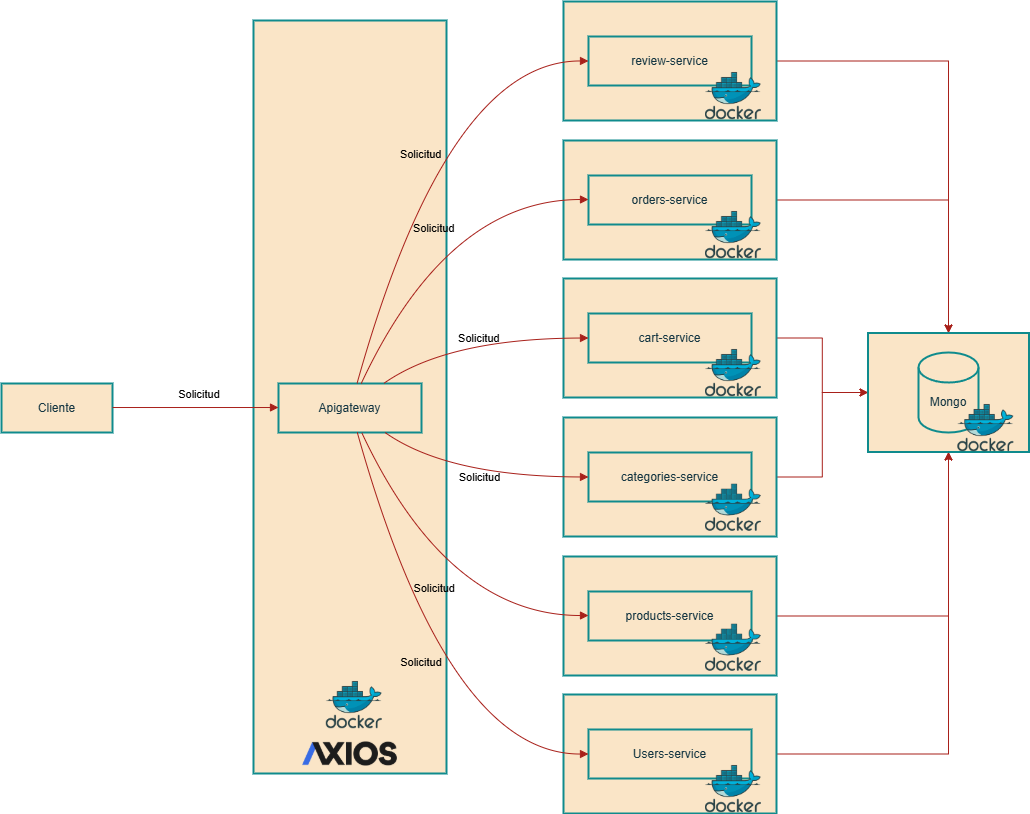

The diagram above was exported from draw.io. Its source (the exported page's mxGraphModel, read from the mxfile embedded in the PNG):
<mxGraphModel dx="1444" dy="833" grid="1" gridSize="10" guides="1" tooltips="1" connect="1" arrows="1" fold="1" page="1" pageScale="1" pageWidth="1654" pageHeight="2336" background="#ffffff" math="0" shadow="0">
  <root>
    <mxCell id="0" />
    <mxCell id="1" parent="0" />
    <mxCell id="WJxLE4GH0EOzibFcXHQD-25" style="edgeStyle=orthogonalEdgeStyle;rounded=0;orthogonalLoop=1;jettySize=auto;html=1;exitX=1;exitY=0.5;exitDx=0;exitDy=0;entryX=0.5;entryY=0;entryDx=0;entryDy=0;labelBackgroundColor=none;strokeColor=#A8201A;fontColor=default;" edge="1" parent="1" source="2" target="9">
      <mxGeometry relative="1" as="geometry" />
    </mxCell>
    <mxCell id="2" value="Microservicio6" style="whiteSpace=wrap;strokeWidth=2;labelBackgroundColor=none;fillColor=#FAE5C7;strokeColor=#0F8B8D;fontColor=#143642;" parent="1" vertex="1">
      <mxGeometry x="595" y="8" width="213" height="119" as="geometry" />
    </mxCell>
    <mxCell id="WJxLE4GH0EOzibFcXHQD-32" style="edgeStyle=orthogonalEdgeStyle;rounded=0;orthogonalLoop=1;jettySize=auto;html=1;exitX=1;exitY=0.5;exitDx=0;exitDy=0;entryX=0.5;entryY=0;entryDx=0;entryDy=0;labelBackgroundColor=none;strokeColor=#A8201A;fontColor=default;" edge="1" parent="1" source="3" target="9">
      <mxGeometry relative="1" as="geometry" />
    </mxCell>
    <mxCell id="3" value="Microservicio5" style="whiteSpace=wrap;strokeWidth=2;labelBackgroundColor=none;fillColor=#FAE5C7;strokeColor=#0F8B8D;fontColor=#143642;" parent="1" vertex="1">
      <mxGeometry x="595" y="147" width="213" height="119" as="geometry" />
    </mxCell>
    <mxCell id="WJxLE4GH0EOzibFcXHQD-27" style="edgeStyle=orthogonalEdgeStyle;rounded=0;orthogonalLoop=1;jettySize=auto;html=1;exitX=1;exitY=0.5;exitDx=0;exitDy=0;entryX=0;entryY=0.5;entryDx=0;entryDy=0;labelBackgroundColor=none;strokeColor=#A8201A;fontColor=default;" edge="1" parent="1" source="4" target="9">
      <mxGeometry relative="1" as="geometry" />
    </mxCell>
    <mxCell id="4" value="Microservicio4" style="whiteSpace=wrap;strokeWidth=2;labelBackgroundColor=none;fillColor=#FAE5C7;strokeColor=#0F8B8D;fontColor=#143642;" parent="1" vertex="1">
      <mxGeometry x="595" y="285" width="213" height="119" as="geometry" />
    </mxCell>
    <mxCell id="WJxLE4GH0EOzibFcXHQD-29" style="edgeStyle=orthogonalEdgeStyle;rounded=0;orthogonalLoop=1;jettySize=auto;html=1;exitX=1;exitY=0.5;exitDx=0;exitDy=0;entryX=0;entryY=0.5;entryDx=0;entryDy=0;labelBackgroundColor=none;strokeColor=#A8201A;fontColor=default;" edge="1" parent="1" source="5" target="9">
      <mxGeometry relative="1" as="geometry" />
    </mxCell>
    <mxCell id="5" value="Microservicio3" style="whiteSpace=wrap;strokeWidth=2;labelBackgroundColor=none;fillColor=#FAE5C7;strokeColor=#0F8B8D;fontColor=#143642;" parent="1" vertex="1">
      <mxGeometry x="595" y="424" width="213" height="119" as="geometry" />
    </mxCell>
    <mxCell id="WJxLE4GH0EOzibFcXHQD-30" style="edgeStyle=orthogonalEdgeStyle;rounded=0;orthogonalLoop=1;jettySize=auto;html=1;exitX=1;exitY=0.5;exitDx=0;exitDy=0;entryX=0.5;entryY=1;entryDx=0;entryDy=0;labelBackgroundColor=none;strokeColor=#A8201A;fontColor=default;" edge="1" parent="1" source="6" target="9">
      <mxGeometry relative="1" as="geometry" />
    </mxCell>
    <mxCell id="6" value="Microservicio2" style="whiteSpace=wrap;strokeWidth=2;labelBackgroundColor=none;fillColor=#FAE5C7;strokeColor=#0F8B8D;fontColor=#143642;" parent="1" vertex="1">
      <mxGeometry x="595" y="563" width="213" height="119" as="geometry" />
    </mxCell>
    <mxCell id="WJxLE4GH0EOzibFcXHQD-31" style="edgeStyle=orthogonalEdgeStyle;rounded=0;orthogonalLoop=1;jettySize=auto;html=1;exitX=1;exitY=0.5;exitDx=0;exitDy=0;entryX=0.5;entryY=1;entryDx=0;entryDy=0;labelBackgroundColor=none;strokeColor=#A8201A;fontColor=default;" edge="1" parent="1" source="7" target="9">
      <mxGeometry relative="1" as="geometry" />
    </mxCell>
    <mxCell id="7" value="Microservicio1" style="whiteSpace=wrap;strokeWidth=2;labelBackgroundColor=none;fillColor=#FAE5C7;strokeColor=#0F8B8D;fontColor=#143642;" parent="1" vertex="1">
      <mxGeometry x="595" y="701" width="213" height="119" as="geometry" />
    </mxCell>
    <mxCell id="8" value="Apigateway" style="whiteSpace=wrap;strokeWidth=2;labelBackgroundColor=none;fillColor=#FAE5C7;strokeColor=#0F8B8D;fontColor=#143642;" parent="1" vertex="1">
      <mxGeometry x="285" y="27" width="193" height="753" as="geometry" />
    </mxCell>
    <mxCell id="9" value="Cliente" style="whiteSpace=wrap;strokeWidth=2;labelBackgroundColor=none;fillColor=#FAE5C7;strokeColor=#0F8B8D;fontColor=#143642;" parent="1" vertex="1">
      <mxGeometry x="899.5" y="339.5" width="161" height="119" as="geometry" />
    </mxCell>
    <mxCell id="10" value="Cliente" style="whiteSpace=wrap;strokeWidth=2;labelBackgroundColor=none;fillColor=#FAE5C7;strokeColor=#0F8B8D;fontColor=#143642;" parent="1" vertex="1">
      <mxGeometry x="33" y="390" width="111" height="49" as="geometry" />
    </mxCell>
    <mxCell id="11" value="Apigateway" style="whiteSpace=wrap;strokeWidth=2;labelBackgroundColor=none;fillColor=#FAE5C7;strokeColor=#0F8B8D;fontColor=#143642;" parent="1" vertex="1">
      <mxGeometry x="310" y="390" width="143" height="49" as="geometry" />
    </mxCell>
    <mxCell id="12" value="Users-service" style="whiteSpace=wrap;strokeWidth=2;labelBackgroundColor=none;fillColor=#FAE5C7;strokeColor=#0F8B8D;fontColor=#143642;" parent="1" vertex="1">
      <mxGeometry x="620" y="736" width="163" height="49" as="geometry" />
    </mxCell>
    <mxCell id="13" value="products-service" style="whiteSpace=wrap;strokeWidth=2;labelBackgroundColor=none;fillColor=#FAE5C7;strokeColor=#0F8B8D;fontColor=#143642;" parent="1" vertex="1">
      <mxGeometry x="620" y="598" width="163" height="49" as="geometry" />
    </mxCell>
    <mxCell id="14" value="categories-service" style="whiteSpace=wrap;strokeWidth=2;labelBackgroundColor=none;fillColor=#FAE5C7;strokeColor=#0F8B8D;fontColor=#143642;" parent="1" vertex="1">
      <mxGeometry x="620" y="459" width="163" height="49" as="geometry" />
    </mxCell>
    <mxCell id="15" value="cart-service" style="whiteSpace=wrap;strokeWidth=2;labelBackgroundColor=none;fillColor=#FAE5C7;strokeColor=#0F8B8D;fontColor=#143642;" parent="1" vertex="1">
      <mxGeometry x="620" y="320" width="163" height="49" as="geometry" />
    </mxCell>
    <mxCell id="16" value="orders-service" style="whiteSpace=wrap;strokeWidth=2;labelBackgroundColor=none;fillColor=#FAE5C7;strokeColor=#0F8B8D;fontColor=#143642;" parent="1" vertex="1">
      <mxGeometry x="620" y="182" width="163" height="49" as="geometry" />
    </mxCell>
    <mxCell id="17" value="review-service" style="whiteSpace=wrap;strokeWidth=2;labelBackgroundColor=none;fillColor=#FAE5C7;strokeColor=#0F8B8D;fontColor=#143642;" parent="1" vertex="1">
      <mxGeometry x="620" y="43" width="163" height="49" as="geometry" />
    </mxCell>
    <mxCell id="18" value="Solicitud" style="curved=1;startArrow=none;endArrow=block;exitX=1;exitY=0.49;entryX=0;entryY=0.49;labelBackgroundColor=none;strokeColor=#A8201A;fontColor=default;" parent="1" source="10" target="11" edge="1">
      <mxGeometry x="0.0361" y="14" relative="1" as="geometry">
        <Array as="points" />
        <mxPoint x="1" as="offset" />
      </mxGeometry>
    </mxCell>
    <mxCell id="19" value="Solicitud" style="curved=1;startArrow=none;endArrow=block;exitX=0.55;exitY=0.99;entryX=0;entryY=0.5;labelBackgroundColor=none;strokeColor=#A8201A;fontColor=default;" parent="1" source="11" target="12" edge="1">
      <mxGeometry relative="1" as="geometry">
        <Array as="points">
          <mxPoint x="479" y="761" />
        </Array>
      </mxGeometry>
    </mxCell>
    <mxCell id="20" value="Solicitud" style="curved=1;startArrow=none;endArrow=block;exitX=0.58;exitY=0.99;entryX=0;entryY=0.49;labelBackgroundColor=none;strokeColor=#A8201A;fontColor=default;" parent="1" source="11" target="13" edge="1">
      <mxGeometry relative="1" as="geometry">
        <Array as="points">
          <mxPoint x="479" y="622" />
        </Array>
      </mxGeometry>
    </mxCell>
    <mxCell id="21" value="Solicitud" style="curved=1;startArrow=none;endArrow=block;exitX=0.74;exitY=0.99;entryX=0;entryY=0.5;labelBackgroundColor=none;strokeColor=#A8201A;fontColor=default;" parent="1" source="11" target="14" edge="1">
      <mxGeometry relative="1" as="geometry">
        <Array as="points">
          <mxPoint x="479" y="483" />
        </Array>
      </mxGeometry>
    </mxCell>
    <mxCell id="22" value="Solicitud" style="curved=1;startArrow=none;endArrow=block;exitX=0.74;exitY=-0.01;entryX=0;entryY=0.5;labelBackgroundColor=none;strokeColor=#A8201A;fontColor=default;" parent="1" source="11" target="15" edge="1">
      <mxGeometry relative="1" as="geometry">
        <Array as="points">
          <mxPoint x="479" y="345" />
        </Array>
      </mxGeometry>
    </mxCell>
    <mxCell id="23" value="Solicitud" style="curved=1;startArrow=none;endArrow=block;exitX=0.58;exitY=-0.01;entryX=0;entryY=0.49;labelBackgroundColor=none;strokeColor=#A8201A;fontColor=default;" parent="1" source="11" target="16" edge="1">
      <mxGeometry relative="1" as="geometry">
        <Array as="points">
          <mxPoint x="479" y="206" />
        </Array>
      </mxGeometry>
    </mxCell>
    <mxCell id="24" value="Solicitud" style="curved=1;startArrow=none;endArrow=block;exitX=0.55;exitY=-0.01;entryX=0;entryY=0.5;labelBackgroundColor=none;strokeColor=#A8201A;fontColor=default;" parent="1" source="11" target="17" edge="1">
      <mxGeometry relative="1" as="geometry">
        <Array as="points">
          <mxPoint x="479" y="67" />
        </Array>
      </mxGeometry>
    </mxCell>
    <mxCell id="WJxLE4GH0EOzibFcXHQD-24" value="" style="shape=cylinder3;whiteSpace=wrap;html=1;boundedLbl=1;backgroundOutline=1;size=15;strokeWidth=2;labelBackgroundColor=none;fillColor=#FAE5C7;strokeColor=#0F8B8D;fontColor=#143642;" vertex="1" parent="1">
      <mxGeometry x="950" y="359" width="60" height="80" as="geometry" />
    </mxCell>
    <mxCell id="WJxLE4GH0EOzibFcXHQD-33" value="Mongo" style="text;html=1;align=center;verticalAlign=middle;whiteSpace=wrap;rounded=0;labelBackgroundColor=none;fontColor=#143642;" vertex="1" parent="1">
      <mxGeometry x="950" y="394" width="60" height="30" as="geometry" />
    </mxCell>
    <mxCell id="WJxLE4GH0EOzibFcXHQD-48" value="" style="shape=image;verticalLabelPosition=bottom;labelBackgroundColor=default;verticalAlign=top;aspect=fixed;imageAspect=0;image=https://upload.wikimedia.org/wikipedia/commons/thumb/c/c8/Axios_logo_%282020%29.svg/2560px-Axios_logo_%282020%29.svg.png;" vertex="1" parent="1">
      <mxGeometry x="334.13" y="748.5" width="94.74" height="24" as="geometry" />
    </mxCell>
    <mxCell id="WJxLE4GH0EOzibFcXHQD-49" value="" style="shape=image;verticalLabelPosition=bottom;labelBackgroundColor=default;verticalAlign=top;aspect=fixed;imageAspect=0;image=https://ausum.cloud/wp-content/uploads/2024/09/docker.png;" vertex="1" parent="1">
      <mxGeometry x="342.65" y="687.5" width="86.22" height="48.5" as="geometry" />
    </mxCell>
    <mxCell id="WJxLE4GH0EOzibFcXHQD-50" value="" style="shape=image;verticalLabelPosition=bottom;labelBackgroundColor=default;verticalAlign=top;aspect=fixed;imageAspect=0;image=https://ausum.cloud/wp-content/uploads/2024/09/docker.png;" vertex="1" parent="1">
      <mxGeometry x="721.78" y="771.5" width="86.22" height="48.5" as="geometry" />
    </mxCell>
    <mxCell id="WJxLE4GH0EOzibFcXHQD-51" value="" style="shape=image;verticalLabelPosition=bottom;labelBackgroundColor=default;verticalAlign=top;aspect=fixed;imageAspect=0;image=https://ausum.cloud/wp-content/uploads/2024/09/docker.png;" vertex="1" parent="1">
      <mxGeometry x="974.28" y="410.5" width="86.22" height="48.5" as="geometry" />
    </mxCell>
    <mxCell id="WJxLE4GH0EOzibFcXHQD-52" value="" style="shape=image;verticalLabelPosition=bottom;labelBackgroundColor=default;verticalAlign=top;aspect=fixed;imageAspect=0;image=https://ausum.cloud/wp-content/uploads/2024/09/docker.png;" vertex="1" parent="1">
      <mxGeometry x="721.78" y="630" width="86.22" height="48.5" as="geometry" />
    </mxCell>
    <mxCell id="WJxLE4GH0EOzibFcXHQD-53" value="" style="shape=image;verticalLabelPosition=bottom;labelBackgroundColor=default;verticalAlign=top;aspect=fixed;imageAspect=0;image=https://ausum.cloud/wp-content/uploads/2024/09/docker.png;" vertex="1" parent="1">
      <mxGeometry x="721.78" y="490" width="86.22" height="48.5" as="geometry" />
    </mxCell>
    <mxCell id="WJxLE4GH0EOzibFcXHQD-54" value="" style="shape=image;verticalLabelPosition=bottom;labelBackgroundColor=default;verticalAlign=top;aspect=fixed;imageAspect=0;image=https://ausum.cloud/wp-content/uploads/2024/09/docker.png;" vertex="1" parent="1">
      <mxGeometry x="721.78" y="355.5" width="86.22" height="48.5" as="geometry" />
    </mxCell>
    <mxCell id="WJxLE4GH0EOzibFcXHQD-55" value="" style="shape=image;verticalLabelPosition=bottom;labelBackgroundColor=default;verticalAlign=top;aspect=fixed;imageAspect=0;image=https://ausum.cloud/wp-content/uploads/2024/09/docker.png;" vertex="1" parent="1">
      <mxGeometry x="721.78" y="78.5" width="86.22" height="48.5" as="geometry" />
    </mxCell>
    <mxCell id="WJxLE4GH0EOzibFcXHQD-57" value="" style="shape=image;verticalLabelPosition=bottom;labelBackgroundColor=default;verticalAlign=top;aspect=fixed;imageAspect=0;image=https://ausum.cloud/wp-content/uploads/2024/09/docker.png;" vertex="1" parent="1">
      <mxGeometry x="721.78" y="217.5" width="86.22" height="48.5" as="geometry" />
    </mxCell>
  </root>
</mxGraphModel>